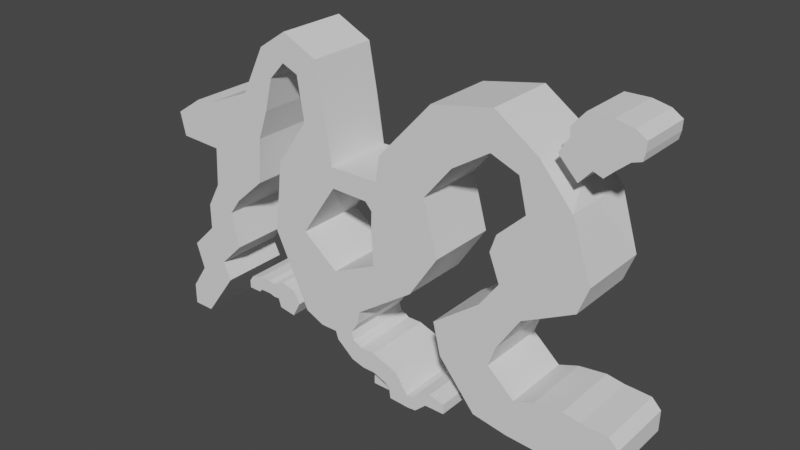 # Source: E3M0.Collision.blend  (saved by Blender 2.91.10; exported with 4.5.12 LTS)
import bpy
from mathutils import Matrix  # noqa: F401  (used for matrix-valued properties, if any)

bpy.ops.wm.read_factory_settings(use_empty=True)
scene = bpy.context.scene
scene.name = 'Scene'

# ---- collections
col_collection = bpy.data.collections.new('Collection'); scene.collection.children.link(col_collection)

# ---- world
world_world = bpy.data.worlds.new('World'); scene.world = world_world
world_world.use_nodes = True; world_world.node_tree.nodes.clear()
_N = world_world.node_tree.nodes; _L = world_world.node_tree.links
n0 = _N.new('ShaderNodeOutputWorld'); n0.name = 'World Output'; n0.location = (300, 300)
n1 = _N.new('ShaderNodeBackground'); n1.name = 'Background'; n1.location = (10, 300)
n1.inputs[0].default_value = (0.05088, 0.05088, 0.05088, 1.0)
_L.new(n1.outputs[0], n0.inputs[0])
n0.is_active_output = True
world_world.color = (0.05088, 0.05088, 0.05088)
world_world.use_sun_shadow = False
world_world.sun_shadow_jitter_overblur = 0.0

# ---- meshes
me_deliveryzone_boxshape_001 = bpy.data.meshes.new('DeliveryZone.BoxShape.001')
me_deliveryzone_boxshape_001.from_pydata([(-1.75, -3.0, -0.5), (-1.75, -3.0, 0.5), (-1.75, 3.0, -0.5), (-1.75, 3.0, 0.5), (1.75, -3.0, -0.5), (1.75, -3.0, 0.5), (1.75, 3.0, -0.5), (1.75, 3.0, 0.5)], [], [(1, 2, 0), (3, 6, 2), (7, 4, 6), (5, 0, 4), (6, 0, 2), (3, 5, 7), (1, 3, 2), (3, 7, 6), (7, 5, 4), (5, 1, 0), (6, 4, 0), (3, 1, 5)])
_uv = me_deliveryzone_boxshape_001.uv_layers.new(name='UVMap')
_uv.uv.foreach_set('vector', [0.625, 0.0, 0.375, 0.25, 0.375, 0.0, 0.625, 0.25, 0.375, 0.5, 0.375, 0.25, 0.625, 0.5, 0.375, 0.75, 0.375, 0.5, 0.625, 0.75, 0.375, 1.0, 0.375, 0.75, 0.375, 0.5, 0.125, 0.75, 0.125, 0.5, 0.875, 0.5, 0.625, 0.75, 0.625, 0.5, 0.625, 0.0, 0.625, 0.25, 0.375, 0.25, 0.625, 0.25, 0.625, 0.5, 0.375, 0.5, 0.625, 0.5, 0.625, 0.75, 0.375, 0.75, 0.625, 0.75, 0.625, 1.0, 0.375, 1.0, 0.375, 0.5, 0.375, 0.75, 0.125, 0.75, 0.875, 0.5, 0.875, 0.75, 0.625, 0.75])
me_deliveryzone_boxshape_001.use_remesh_fix_poles = True
me_deliveryzone_boxshape_001.use_remesh_preserve_attributes = False
me_deliveryzone_boxshape_001.use_mirror_vertex_groups = False
me_deliveryzone_boxshape_001.update()
me_world_meshshape = bpy.data.meshes.new('World.MeshShape')
me_world_meshshape.from_pydata([(-28.65, -5.001, 0.3848), (-28.65, -5.001, 2.885), (-28.65, 2.996, 0.3848), (-28.65, 2.996, 2.885), (-26.15, -5.001, 0.3848), (-26.15, 2.996, 0.3848), (-26.65, -5.001, 5.885), (-26.65, 2.996, 5.885), (-22.15, 2.996, 5.885), (-22.15, -5.001, 5.885), (-27.65, -5.001, 8.885), (-27.65, 2.996, 8.885), (-23.15, 2.996, 7.885), (-23.15, -5.001, 7.885), (-24.65, -5.001, 11.88), (-24.65, 2.996, 11.88), (-20.15, 2.996, 10.88), (-20.15, -5.001, 10.88), (-24.65, -5.001, 14.88), (-24.65, 2.996, 14.88), (-21.15, 2.996, 14.88), (-21.15, -5.001, 14.88), (-23.0, -5.001, 17.83), (-23.0, 2.996, 17.83), (-19.68, 2.996, 16.89), (-19.68, -5.001, 16.89), (-22.73, -5.001, 22.36), (-22.73, 2.996, 22.36), (-16.11, 2.996, 20.13), (-16.11, -5.001, 20.13), (-23.13, -5.001, 27.6), (-23.13, 2.996, 27.6), (-15.67, 2.996, 25.37), (-15.67, -5.001, 25.37), (-17.47, -5.001, 30.06), (-17.47, 2.996, 30.06), (-14.43, 2.996, 28.83), (-14.43, -5.001, 28.83), (-14.66, -5.001, 35.62), (-14.66, 2.996, 35.62), (-13.49, 2.996, 32.55), (-13.49, -5.001, 32.55), (-11.32, -5.001, 37.85), (-11.32, 2.996, 37.85), (-11.62, 2.996, 34.58), (-11.62, -5.001, 34.58), (-7.214, -5.001, 35.89), (-7.214, 2.996, 35.89), (-9.75, 2.996, 33.81), (-9.75, -5.001, 33.81), (-6.244, -5.001, 30.61), (-6.244, 2.996, 30.61), (-8.951, 2.996, 28.97), (-8.951, -5.001, 28.97), (-12.75, 2.996, 23.52), (-12.75, -5.001, 23.52), (-9.508, -5.001, 16.43), (-9.508, 2.996, 16.43), (-13.79, 2.996, 15.19), (-13.77, -5.001, 15.19), (-5.282, -5.001, 13.16), (-5.282, 2.996, 13.16), (-11.1, 2.996, 9.496), (-2.005, -5.001, 9.417), (-2.005, 2.996, 9.417), (-5.467, 2.996, 5.715), (-5.467, -5.001, 5.715), (-25.12, -5.001, 27.45), (-25.12, 2.996, 27.45), (-27.78, -5.001, 22.55), (-27.78, 2.996, 22.55), (-28.4, -5.001, 25.26), (-28.4, 2.996, 25.26), (-0.006644, -5.001, 15.67), (-0.006642, 2.996, 15.67), (4.742, -5.001, 14.18), (4.742, 2.996, 14.18), (-0.2205, -5.001, 19.94), (-0.2205, 2.996, 19.94), (8.068, -5.001, 19.24), (8.068, 2.996, 19.24), (0.881, -5.001, 28.03), (0.881, 2.996, 28.03), (6.361, -5.001, 25.27), (6.361, 2.996, 25.27), (7.061, -5.001, 34.81), (7.061, 2.996, 34.81), (9.575, -5.001, 29.21), (9.575, 2.996, 29.21), (13.97, -5.001, 36.19), (13.97, 2.996, 36.19), (13.79, -5.001, 31.93), (13.79, 2.996, 31.93), (18.83, -5.001, 32.89), (18.83, 2.996, 32.89), (16.91, -5.001, 30.72), (16.91, 2.996, 30.72), (-5.255, -5.001, 22.75), (-5.255, 2.996, 22.75), (-5.364, -5.001, 25.05), (-10.19, 2.996, 27.2), (-5.364, 2.996, 25.05), (0.4343, -5.001, 25.18), (0.4343, 2.996, 25.18), (-0.9215, 2.996, 22.66), (-0.9215, -5.001, 22.66), (22.48, -5.001, 28.68), (22.69, 2.996, 28.75), (17.82, -5.001, 27.1), (17.82, 2.996, 27.1), (14.8, -5.001, 24.2), (14.8, 2.996, 24.2), (24.72, -5.001, 22.32), (24.72, 2.996, 22.32), (14.13, -5.001, 22.2), (14.13, 2.996, 22.2), (23.61, -5.001, 19.31), (23.61, 2.996, 19.31), (15.31, -5.001, 19.21), (15.31, 2.996, 19.21), (17.86, -5.001, 16.29), (17.86, 2.996, 16.29), (13.13, -5.001, 16.23), (13.13, 2.996, 16.23), (15.29, -5.001, 12.3), (15.29, 2.996, 12.3), (7.793, -5.001, 12.21), (7.793, 2.996, 12.21), (14.48, -5.001, 9.946), (14.48, 2.996, 9.946), (8.676, -5.001, 8.573), (8.676, 2.996, 8.573), (17.59, -5.001, 7.209), (17.59, 2.996, 7.209), (12.94, -5.001, 3.471), (12.94, 2.996, 3.471), (19.85, -5.001, 8.052), (19.85, 2.996, 8.052), (16.95, -5.001, 2.833), (16.95, 2.996, 2.833), (22.99, -5.001, 8.485), (22.99, 2.996, 8.485), (22.81, -5.001, 2.521), (22.81, 2.996, 2.521), (24.95, -5.001, 8.181), (24.95, 2.996, 8.181), (24.84, -5.001, 4.7), (24.84, 2.996, 4.7), (27.95, -5.001, 8.057), (27.95, 2.996, 8.057), (29.01, -5.001, 6.975), (29.01, 2.996, 6.975), (28.98, -5.001, 4.596), (28.98, 2.996, 4.596), (-2.336, 2.996, 7.766), (-2.336, -5.001, 7.766), (-9.69, -5.001, 6.701), (-9.701, 2.996, 6.696), (-3.201, 2.996, 6.49), (-7.476, -5.001, 5.709), (-3.201, -5.001, 6.49), (-7.476, 2.996, 5.709), (22.48, -1.003, 28.68), (21.29, -2.002, 30.38), (21.29, 0.9964, 30.38), (19.24, 0.9964, 32.56), (19.24, -2.002, 32.56), (21.78, -3.002, 29.82), (22.66, 0.9964, 31.67), (22.66, -2.002, 31.67), (20.56, 0.9964, 33.85), (20.56, -2.002, 33.85), (24.0, 0.9964, 33.15), (21.59, 0.9964, 35.42), (20.56, -5.002, 33.85), (22.66, -5.002, 31.67), (21.59, -5.002, 35.42), (24.0, -5.002, 33.15), (24.99, 0.9964, 32.77), (21.57, 0.9964, 36.49), (21.57, -5.002, 36.49), (24.99, -5.002, 32.77), (26.03, 0.9964, 33.74), (22.97, 0.9964, 38.09), (22.97, -5.002, 38.09), (26.03, -5.002, 33.74), (27.35, 0.9964, 34.86), (25.55, 0.9964, 38.15), (25.55, -5.002, 38.15), (27.35, -5.002, 34.86), (28.33, 0.9964, 35.19), (27.45, 0.9964, 37.76), (27.45, -5.002, 37.76), (28.33, -5.002, 35.19), (28.52, 0.9964, 36.0), (28.56, 0.9964, 37.04), (28.56, -5.002, 37.04), (28.52, -5.002, 36.0), (-2.877, 2.996, 5.544), (-5.143, 2.996, 4.768), (-5.143, -5.001, 4.768), (-2.877, -5.001, 5.544), (-2.278, 2.996, 5.336), (-3.094, 2.996, 3.085), (-3.094, -5.001, 3.085), (-2.278, -5.001, 5.336), (-1.911, 2.996, 5.055), (-1.58, 2.996, 2.684), (-1.58, -5.001, 2.684), (-1.911, -5.001, 5.055), (-0.191, 2.996, 5.074), (-0.1296, 2.996, 2.68), (-0.1296, -5.001, 2.68), (-0.191, -5.001, 5.074), (2.931, 2.996, 4.015), (1.546, 2.996, 2.062), (1.546, -5.001, 2.062), (2.931, -5.001, 4.015), (4.422, 2.996, 1.814), (2.046, 2.996, 1.517), (2.046, -5.001, 1.517), (4.422, -5.001, 1.814), (4.422, 1.996, 1.814), (4.59, 2.996, 0.3204), (2.198, 2.996, 0.431), (2.198, -5.001, 0.431), (4.59, -5.001, 0.3204), (4.59, 1.996, 0.3204), (5.415, -5.001, 1.926), (5.415, 1.996, 1.926), (5.584, -5.001, 0.4327), (5.584, 1.996, 0.4327), (6.078, -5.001, 2.918), (6.078, 1.996, 2.918), (6.909, -5.001, 1.665), (6.909, 1.996, 1.665), (7.418, -5.001, 3.196), (7.418, 1.996, 3.196), (9.22, -5.001, 2.839), (9.22, 1.996, 2.839), (9.233, -5.001, 1.69), (9.233, 1.996, 1.69), (-10.75, 2.996, 8.796), (-11.08, -3.002, 9.504), (-10.04, -2.002, 7.399), (-10.74, -2.002, 8.798), (-10.05, 1.996, 7.397), (-10.75, 1.996, 8.796), (-11.64, 1.996, 8.341), (-10.93, 1.996, 6.947), (-10.93, -2.002, 6.947), (-11.64, -2.002, 8.341), (-14.81, 1.996, 6.422), (-13.37, 1.996, 8.833), (-11.89, 1.996, 5.148), (-14.16, 1.996, 6.483), (-14.28, 1.996, 8.118), (-13.84, 1.996, 5.449), (-14.82, 1.996, 8.061), (-15.51, 1.996, 6.613), (-15.52, 1.996, 8.252), (-16.81, 1.996, 6.604), (-16.82, 1.996, 8.243), (-17.23, 1.996, 6.22), (-18.2, 1.996, 7.817), (-18.68, 1.996, 6.223), (-18.69, 1.996, 7.129), (-10.93, -5.002, 6.947), (-11.89, -5.002, 5.148), (-11.64, -5.002, 8.341), (-13.37, -5.002, 8.833), (-14.16, -5.002, 6.483), (-14.81, -5.002, 6.422), (-13.84, -5.002, 5.449), (-14.28, -5.002, 8.118), (-14.82, -5.002, 8.061), (-15.52, -5.002, 8.252), (-15.51, -5.002, 6.613), (-16.81, -5.002, 6.604), (-16.82, -5.002, 8.243), (-17.23, -5.002, 6.22), (-18.2, -5.002, 7.817), (-18.68, -5.002, 6.223), (-18.69, -5.002, 7.129), (-0.2205, -1.003, 19.94), (-0.1458, 2.996, 21.79), (-0.1458, -5.001, 21.79), (-0.9215, -1.003, 22.66), (-0.1458, -1.003, 21.79)], [], [(162, 167, 163), (4, 2, 0), (32, 29, 33), (6, 3, 7), (10, 7, 11), (48, 45, 49), (203, 208, 207), (22, 19, 23), (50, 47, 51), (165, 171, 166), (21, 24, 20), (18, 15, 19), (225, 226, 227), (39, 34, 35), (86, 81, 82), (34, 31, 35), (49, 52, 48), (59, 54, 55), (95, 92, 91), (214, 222, 217), (55, 54, 100), (79, 76, 75), (112, 162, 113), (205, 198, 202), (68, 30, 67), (274, 258, 256), (76, 63, 75), (72, 67, 71), (103, 81, 102), (80, 83, 84), (73, 61, 74), (276, 262, 260), (14, 11, 15), (117, 120, 116), (125, 120, 121), (255, 273, 257), (166, 93, 94), (51, 99, 50), (105, 98, 97), (104, 288, 285), (87, 85, 91), (102, 104, 103), (132, 137, 136), (36, 33, 37), (117, 112, 113), (179, 184, 180), (243, 156, 244), (138, 135, 134), (98, 56, 97), (86, 88, 92), (128, 133, 132), (149, 150, 148), (142, 147, 143), (156, 161, 157), (136, 141, 140), (233, 228, 229), (151, 152, 150), (210, 209, 206), (198, 160, 158), (71, 70, 72), (171, 175, 169), (140, 145, 144), (91, 88, 87), (169, 177, 172), (163, 168, 164), (173, 170, 168), (57, 60, 56), (186, 193, 190), (229, 221, 222), (16, 13, 17), (40, 37, 41), (182, 189, 186), (180, 173, 179), (127, 130, 131), (13, 8, 9), (115, 118, 119), (74, 284, 77), (187, 184, 183), (209, 202, 206), (195, 192, 191), (254, 273, 268), (3, 0, 2), (207, 212, 211), (87, 84, 83), (123, 126, 127), (214, 213, 210), (244, 251, 245), (20, 17, 21), (215, 220, 219), (223, 222, 218), (134, 131, 130), (265, 283, 282), (142, 139, 138), (149, 144, 145), (194, 196, 195), (231, 234, 235), (152, 147, 146), (111, 114, 115), (240, 239, 241), (264, 279, 281), (240, 235, 234), (155, 158, 160), (233, 229, 235), (246, 250, 244), (237, 232, 233), (280, 261, 263), (29, 24, 25), (262, 264, 261), (272, 259, 277), (265, 280, 263), (42, 39, 43), (73, 75, 63), (46, 43, 47), (65, 159, 66), (261, 277, 259), (94, 89, 90), (8, 12, 7), (109, 110, 111), (101, 102, 99), (119, 122, 123), (26, 23, 27), (245, 247, 62), (155, 64, 154), (230, 227, 226), (176, 174, 171), (96, 108, 109), (192, 193, 189), (178, 177, 181), (178, 185, 182), (69, 27, 70), (237, 238, 236), (190, 197, 194), (199, 66, 200), (9, 5, 4), (258, 276, 260), (191, 188, 187), (212, 215, 211), (224, 220, 225), (125, 128, 124), (45, 40, 41), (251, 247, 245), (268, 267, 250), (200, 203, 199), (270, 256, 253), (267, 251, 250), (252, 271, 255), (264, 283, 266), (251, 270, 253), (277, 278, 279), (163, 171, 169), (90, 85, 86), (163, 164, 162), (164, 107, 162), (4, 5, 2), (32, 28, 29), (6, 1, 3), (10, 6, 7), (48, 44, 45), (203, 204, 208), (22, 18, 19), (50, 46, 47), (165, 170, 171), (21, 25, 24), (18, 14, 15), (223, 224, 227), (224, 225, 227), (39, 38, 34), (86, 85, 81), (34, 30, 31), (49, 53, 52), (59, 58, 54), (95, 96, 92), (218, 222, 214), (222, 221, 217), (52, 53, 100), (53, 55, 100), (79, 80, 76), (106, 162, 112), (162, 107, 113), (205, 201, 198), (68, 31, 30), (274, 275, 258), (76, 64, 63), (72, 68, 67), (103, 82, 81), (80, 79, 83), (73, 60, 61), (276, 279, 262), (14, 10, 11), (117, 121, 120), (125, 124, 120), (255, 271, 273), (166, 163, 93), (163, 167, 93), (167, 162, 106), (94, 107, 164), (94, 164, 165), (167, 106, 93), (94, 165, 166), (51, 101, 99), (287, 98, 105), (104, 287, 288), (132, 136, 138), (136, 140, 146), (144, 148, 146), (148, 150, 146), (136, 146, 142), (140, 144, 146), (150, 152, 146), (142, 138, 136), (138, 134, 132), (134, 130, 128), (132, 134, 128), (130, 126, 128), (126, 122, 124), (118, 114, 110), (126, 124, 128), (122, 118, 120), (124, 122, 120), (118, 110, 116), (110, 108, 116), (112, 116, 108), (116, 120, 118), (106, 112, 108), (89, 93, 91), (93, 106, 95), (81, 85, 87), (85, 89, 91), (81, 87, 83), (286, 79, 77), (105, 102, 83), (102, 81, 83), (106, 108, 95), (105, 83, 79), (79, 75, 77), (93, 95, 91), (102, 287, 104), (132, 133, 137), (36, 32, 33), (117, 116, 112), (179, 183, 184), (243, 62, 58), (157, 242, 246), (242, 247, 246), (243, 58, 59), (244, 245, 243), (157, 246, 244), (243, 59, 156), (156, 157, 244), (138, 139, 135), (98, 57, 56), (94, 90, 92), (90, 86, 92), (94, 92, 96), (86, 82, 88), (82, 103, 84), (103, 104, 84), (285, 80, 104), (84, 104, 80), (78, 74, 76), (107, 94, 96), (117, 113, 109), (113, 107, 109), (121, 117, 119), (82, 84, 88), (125, 121, 123), (117, 109, 111), (119, 117, 111), (57, 98, 54), (98, 100, 54), (54, 58, 57), (58, 62, 57), (62, 242, 61), (57, 62, 61), (242, 157, 161), (65, 199, 198), (199, 203, 198), (242, 161, 61), (161, 65, 61), (203, 207, 206), (198, 203, 202), (207, 211, 210), (203, 206, 202), (211, 215, 214), (74, 61, 64), (61, 65, 64), (141, 137, 147), (137, 133, 139), (147, 137, 143), (151, 149, 147), (149, 145, 147), (145, 141, 147), (147, 153, 151), (139, 143, 137), (131, 135, 129), (135, 139, 133), (123, 127, 125), (127, 131, 129), (125, 127, 129), (111, 115, 119), (119, 123, 121), (135, 133, 129), (219, 224, 218), (224, 223, 218), (218, 214, 219), (219, 214, 215), (214, 210, 211), (210, 206, 207), (158, 154, 65), (154, 64, 65), (64, 76, 74), (76, 80, 78), (65, 198, 158), (96, 109, 107), (128, 129, 133), (149, 151, 150), (142, 146, 147), (156, 159, 161), (136, 137, 141), (233, 232, 228), (151, 153, 152), (210, 213, 209), (198, 201, 160), (71, 69, 70), (171, 174, 175), (140, 141, 145), (91, 92, 88), (172, 168, 169), (169, 175, 177), (163, 169, 168), (190, 194, 195), (195, 191, 190), (191, 187, 186), (190, 191, 186), (187, 183, 173), (183, 179, 173), (186, 187, 182), (187, 173, 172), (182, 187, 172), (172, 178, 182), (170, 165, 164), (164, 168, 170), (168, 172, 173), (57, 61, 60), (186, 189, 193), (229, 228, 221), (16, 12, 13), (40, 36, 37), (182, 185, 189), (180, 176, 173), (127, 126, 130), (13, 12, 8), (115, 114, 118), (77, 73, 74), (187, 188, 184), (209, 205, 202), (195, 196, 192), (254, 257, 273), (3, 1, 0), (207, 208, 212), (87, 88, 84), (123, 122, 126), (214, 217, 213), (244, 250, 251), (20, 16, 17), (215, 216, 220), (223, 227, 222), (134, 135, 131), (265, 266, 283), (142, 143, 139), (149, 148, 144), (194, 197, 196), (231, 230, 234), (152, 153, 147), (111, 110, 114), (240, 238, 239), (264, 262, 279), (240, 241, 235), (155, 154, 158), (227, 231, 229), (231, 235, 229), (235, 241, 237), (241, 239, 237), (237, 233, 235), (229, 222, 227), (246, 249, 250), (237, 236, 232), (280, 278, 261), (29, 28, 24), (255, 257, 254), (249, 246, 248), (246, 247, 248), (255, 254, 249), (259, 252, 258), (252, 255, 258), (265, 263, 266), (263, 261, 264), (266, 263, 264), (255, 249, 248), (261, 259, 260), (255, 248, 253), (258, 255, 256), (253, 256, 255), (258, 260, 259), (260, 262, 261), (272, 252, 259), (265, 282, 280), (42, 38, 39), (156, 59, 56), (59, 55, 56), (159, 156, 60), (204, 200, 201), (200, 66, 201), (66, 159, 60), (156, 56, 60), (208, 204, 209), (212, 208, 213), (204, 201, 205), (209, 204, 205), (41, 37, 34), (37, 33, 34), (33, 29, 26), (29, 25, 26), (21, 17, 14), (17, 13, 14), (25, 21, 22), (25, 22, 26), (13, 9, 6), (9, 4, 6), (4, 0, 1), (6, 10, 13), (10, 14, 13), (4, 1, 6), (14, 18, 21), (18, 22, 21), (33, 26, 30), (34, 33, 30), (26, 69, 67), (69, 71, 67), (67, 30, 26), (34, 38, 41), (38, 42, 45), (41, 38, 45), (42, 46, 49), (46, 50, 53), (49, 46, 53), (99, 102, 105), (50, 99, 53), (99, 105, 97), (49, 45, 42), (99, 97, 53), (97, 56, 55), (216, 212, 217), (226, 225, 221), (225, 220, 221), (220, 216, 217), (221, 220, 217), (234, 230, 228), (230, 226, 228), (238, 240, 236), (240, 234, 236), (232, 236, 234), (228, 232, 234), (213, 217, 212), (221, 228, 226), (55, 53, 97), (209, 213, 208), (63, 155, 66), (155, 160, 66), (160, 201, 66), (66, 60, 63), (60, 73, 63), (73, 77, 75), (46, 42, 43), (65, 161, 159), (261, 278, 277), (94, 93, 89), (101, 51, 52), (51, 47, 52), (47, 43, 48), (43, 39, 44), (104, 103, 101), (100, 98, 101), (98, 104, 101), (31, 68, 27), (68, 72, 70), (27, 68, 70), (23, 19, 20), (19, 15, 20), (35, 31, 32), (31, 27, 32), (52, 100, 101), (48, 52, 47), (27, 23, 24), (32, 27, 28), (15, 11, 12), (11, 7, 12), (44, 48, 43), (39, 35, 40), (23, 20, 24), (27, 24, 28), (7, 3, 5), (3, 2, 5), (20, 15, 16), (32, 36, 35), (36, 40, 35), (40, 44, 39), (15, 12, 16), (5, 8, 7), (109, 108, 110), (101, 103, 102), (119, 118, 122), (26, 22, 23), (62, 243, 245), (247, 242, 62), (155, 63, 64), (230, 231, 227), (171, 170, 173), (173, 176, 171), (96, 95, 108), (177, 175, 176), (175, 174, 176), (176, 180, 184), (185, 181, 177), (189, 185, 188), (185, 177, 188), (177, 176, 188), (176, 184, 188), (188, 192, 189), (192, 196, 193), (196, 197, 193), (178, 172, 177), (178, 181, 185), (69, 26, 27), (237, 239, 238), (190, 193, 197), (199, 65, 66), (9, 8, 5), (258, 275, 276), (191, 192, 188), (212, 216, 215), (224, 219, 220), (125, 129, 128), (45, 44, 40), (251, 248, 247), (249, 254, 250), (254, 268, 250), (200, 204, 203), (270, 274, 256), (267, 269, 251), (252, 272, 271), (264, 281, 283), (253, 248, 251), (251, 269, 270), (274, 270, 271), (270, 269, 271), (269, 267, 271), (267, 268, 271), (268, 273, 271), (271, 272, 275), (272, 277, 275), (278, 280, 281), (280, 282, 283), (280, 283, 281), (281, 279, 278), (279, 276, 277), (276, 275, 277), (275, 274, 271), (163, 166, 171), (90, 89, 85), (288, 286, 77), (288, 287, 286), (287, 105, 286), (285, 284, 78), (285, 288, 284), (288, 77, 284), (74, 78, 284), (287, 104, 98), (286, 105, 79), (102, 105, 287), (285, 78, 80)])
_uv = me_world_meshshape.uv_layers.new(name='UVMap')
_uv.uv.foreach_set('vector', [0.625, 0.125, 0.625, 0.0625, 0.625, 0.0625, 0.375, 0.75, 0.125, 0.5, 0.125, 0.75, 0.625, 0.5, 0.625, 0.75, 0.625, 0.75, 0.625, 0.0, 0.625, 0.25, 0.625, 0.25, 0.625, 0.0, 0.625, 0.25, 0.625, 0.25, 0.625, 0.5, 0.625, 0.75, 0.625, 0.75, 0.625, 0.5, 0.625, 0.75, 0.625, 0.5, 0.625, 0.0, 0.625, 0.25, 0.625, 0.25, 0.625, 0.0, 0.625, 0.25, 0.625, 0.25, 0.625, 0.1875, 0.625, 0.0625, 0.625, 0.0625, 0.625, 0.75, 0.625, 0.5, 0.625, 0.5, 0.625, 0.0, 0.625, 0.25, 0.625, 0.25, 0.625, 0.75, 0.6875, 0.75, 0.6875, 0.5625, 0.625, 0.25, 0.625, 0.0, 0.625, 0.25, 0.625, 0.25, 0.625, 0.0, 0.625, 0.25, 0.625, 0.0, 0.625, 0.25, 0.625, 0.25, 0.625, 0.75, 0.625, 0.5, 0.625, 0.5, 0.625, 0.75, 0.625, 0.5, 0.625, 0.75, 0.875, 0.75, 0.875, 0.5, 0.875, 0.75, 0.6875, 0.5, 0.6875, 0.5625, 0.6875, 0.75, 0.625, 0.75, 0.625, 0.5, 0.625, 0.5, 0.875, 0.75, 0.875, 0.5, 0.875, 0.75, 0.625, 0.0, 0.625, 0.125, 0.625, 0.25, 0.6875, 0.75, 0.6875, 0.5, 0.6875, 0.5, 0.625, 0.25, 0.625, 0.0, 0.625, 0.0, 0.625, 0.6875, 0.625, 0.5625, 0.625, 0.5625, 0.875, 0.5, 0.875, 0.75, 0.875, 0.75, 0.625, 0.25, 0.625, 0.0, 0.625, 0.0, 0.625, 0.25, 0.625, 0.0, 0.625, 0.0, 0.875, 0.5, 0.875, 0.75, 0.875, 0.5, 0.625, 0.0, 0.625, 0.25, 0.625, 0.25, 0.625, 0.6875, 0.625, 0.5625, 0.625, 0.5625, 0.625, 0.0, 0.625, 0.25, 0.625, 0.25, 0.625, 0.25, 0.625, 0.0, 0.625, 0.0, 0.625, 0.25, 0.625, 0.0, 0.625, 0.25, 0.625, 0.5625, 0.625, 0.6875, 0.625, 0.5625, 0.625, 0.0625, 0.625, 0.0, 0.625, 0.25, 0.625, 0.25, 0.625, 0.0, 0.625, 0.0, 0.625, 0.0, 0.625, 0.25, 0.625, 0.0, 0.625, 0.25, 0.625, 0.125, 0.625, 0.25, 0.625, 1.0, 0.625, 1.0, 0.625, 1.0, 0.625, 0.0, 0.625, 0.25, 0.625, 0.25, 0.625, 0.0, 0.625, 0.25, 0.625, 0.0, 0.625, 0.5, 0.625, 0.75, 0.625, 0.75, 0.625, 0.25, 0.625, 0.0, 0.625, 0.25, 0.625, 0.1875, 0.625, 0.0625, 0.625, 0.0625, 0.625, 0.6875, 0.625, 0.75, 0.625, 0.6875, 0.875, 0.75, 0.875, 0.5, 0.875, 0.75, 0.625, 0.25, 0.625, 0.0, 0.625, 0.0, 0.625, 0.25, 0.625, 0.25, 0.625, 0.25, 0.625, 0.0, 0.625, 0.25, 0.625, 0.0, 0.625, 0.25, 0.625, 0.0, 0.625, 0.0, 0.875, 0.75, 0.875, 0.5, 0.875, 0.5, 0.625, 0.75, 0.625, 0.5, 0.625, 0.5, 0.625, 0.0, 0.625, 0.25, 0.625, 0.0, 0.6875, 0.5625, 0.6875, 0.75, 0.6875, 0.5625, 0.625, 0.25, 0.625, 0.0, 0.625, 0.0, 0.6875, 0.5, 0.6875, 0.75, 0.6875, 0.5, 0.6875, 0.5, 0.6875, 0.75, 0.6875, 0.5, 0.625, 0.0, 0.625, 0.25, 0.625, 0.25, 0.625, 0.0625, 0.625, 0.0625, 0.625, 0.0625, 0.625, 0.0, 0.625, 0.25, 0.625, 0.0, 0.875, 0.75, 0.875, 0.5, 0.875, 0.75, 0.625, 0.0625, 0.625, 0.0625, 0.625, 0.1875, 0.625, 0.0625, 0.625, 0.1875, 0.625, 0.1875, 0.625, 0.1875, 0.625, 0.1875, 0.625, 0.1875, 0.625, 0.25, 0.625, 0.0, 0.625, 0.0, 0.625, 0.1875, 0.625, 0.0625, 0.625, 0.1875, 0.6875, 0.5625, 0.6875, 0.75, 0.6875, 0.5625, 0.625, 0.5, 0.625, 0.75, 0.625, 0.75, 0.625, 0.5, 0.625, 0.75, 0.625, 0.75, 0.625, 0.1875, 0.625, 0.0625, 0.625, 0.1875, 0.625, 0.0625, 0.625, 0.1875, 0.625, 0.1875, 0.875, 0.5, 0.875, 0.75, 0.875, 0.5, 0.625, 0.75, 0.625, 0.5, 0.625, 0.75, 0.875, 0.5, 0.875, 0.75, 0.875, 0.5, 0.625, 0.25, 0.625, 0.125, 0.625, 0.0, 0.625, 0.1875, 0.625, 0.0625, 0.625, 0.1875, 0.6875, 0.75, 0.6875, 0.5, 0.6875, 0.5, 0.625, 0.1875, 0.625, 0.0625, 0.625, 0.1875, 0.625, 0.5625, 0.625, 0.6875, 0.625, 0.6875, 0.625, 0.25, 0.375, 0.0, 0.375, 0.25, 0.625, 0.5, 0.625, 0.75, 0.625, 0.5, 0.875, 0.75, 0.875, 0.5, 0.875, 0.75, 0.875, 0.5, 0.875, 0.75, 0.875, 0.5, 0.6875, 0.5, 0.6875, 0.75, 0.6875, 0.5, 0.625, 0.6875, 0.625, 0.6875, 0.625, 0.6875, 0.625, 0.5, 0.625, 0.75, 0.625, 0.75, 0.625, 0.5, 0.625, 0.75, 0.625, 0.5, 0.6875, 0.5, 0.6875, 0.5625, 0.6875, 0.5, 0.875, 0.75, 0.875, 0.5, 0.875, 0.75, 0.625, 0.5625, 0.625, 0.6875, 0.625, 0.6875, 0.875, 0.75, 0.875, 0.5, 0.875, 0.75, 0.625, 0.25, 0.625, 0.0, 0.625, 0.25, 0.625, 0.1875, 0.625, 0.0625, 0.625, 0.1875, 0.6875, 0.5625, 0.6875, 0.75, 0.6875, 0.5625, 0.875, 0.75, 0.875, 0.5, 0.875, 0.75, 0.875, 0.5, 0.875, 0.75, 0.875, 0.5, 0.6875, 0.75, 0.6875, 0.5625, 0.6875, 0.5625, 0.625, 0.5625, 0.625, 0.6875, 0.625, 0.6875, 0.6875, 0.75, 0.6875, 0.5625, 0.6875, 0.75, 0.75, 0.75, 0.6875, 0.5, 0.6875, 0.75, 0.6875, 0.5625, 0.6875, 0.5625, 0.6875, 0.5625, 0.625, 0.5625, 0.625, 0.6875, 0.625, 0.6875, 0.6875, 0.5625, 0.6875, 0.75, 0.6875, 0.5625, 0.625, 0.6875, 0.625, 0.5625, 0.625, 0.5625, 0.625, 0.75, 0.625, 0.5, 0.625, 0.75, 0.625, 0.5625, 0.625, 0.5625, 0.625, 0.5625, 0.625, 0.6875, 0.625, 0.5625, 0.625, 0.6875, 0.625, 0.5625, 0.625, 0.6875, 0.625, 0.5625, 0.625, 0.0, 0.625, 0.25, 0.625, 0.25, 0.625, 1.0, 0.625, 1.0, 0.625, 1.0, 0.625, 0.0, 0.625, 0.25, 0.625, 0.25, 0.625, 0.5, 0.625, 0.75, 0.625, 0.75, 0.625, 0.5625, 0.625, 0.6875, 0.625, 0.5625, 0.625, 0.25, 0.625, 0.0, 0.625, 0.25, 0.625, 0.5, 0.625, 0.5, 0.625, 0.25, 0.875, 0.5, 0.875, 0.75, 0.875, 0.5, 0.625, 0.25, 0.625, 0.0, 0.625, 0.0, 0.875, 0.5, 0.875, 0.75, 0.875, 0.5, 0.625, 0.0, 0.625, 0.25, 0.625, 0.25, 0.625, 0.6875, 0.625, 0.5625, 0.625, 0.5, 0.75, 0.75, 0.875, 0.5, 0.75, 0.5, 0.6875, 0.75, 0.6875, 0.5625, 0.6875, 0.75, 0.625, 0.0625, 0.625, 0.0625, 0.625, 0.0625, 0.875, 0.5, 0.875, 0.75, 0.875, 0.5, 0.625, 0.0625, 0.625, 0.0625, 0.625, 0.0625, 0.625, 0.1875, 0.625, 0.0625, 0.625, 0.0625, 0.625, 0.1875, 0.625, 0.0625, 0.625, 0.1875, 0.625, 0.0, 0.625, 0.25, 0.625, 0.25, 0.6875, 0.5625, 0.6875, 0.75, 0.6875, 0.75, 0.625, 0.1875, 0.625, 0.0625, 0.625, 0.1875, 0.625, 0.5, 0.625, 0.75, 0.625, 0.75, 0.625, 0.75, 0.375, 0.5, 0.375, 0.75, 0.625, 0.5625, 0.625, 0.6875, 0.625, 0.5625, 0.625, 0.1875, 0.625, 0.0625, 0.625, 0.1875, 0.625, 0.75, 0.625, 0.5, 0.625, 0.5, 0.625, 0.5, 0.625, 0.75, 0.625, 0.75, 0.625, 0.25, 0.625, 0.0, 0.625, 0.0, 0.625, 0.75, 0.625, 0.5, 0.625, 0.75, 0.625, 0.6875, 0.625, 0.5625, 0.625, 0.6875, 0.625, 0.6875, 0.625, 0.6875, 0.625, 0.6875, 0.625, 0.75, 0.625, 0.5, 0.625, 0.5, 0.625, 0.6875, 0.625, 0.5625, 0.625, 0.5625, 0.625, 0.6875, 0.625, 0.6875, 0.625, 0.6875, 0.625, 0.5625, 0.625, 0.6875, 0.625, 0.5625, 0.625, 0.5625, 0.625, 0.6875, 0.625, 0.5625, 0.625, 0.6875, 0.625, 0.6875, 0.625, 0.5625, 0.625, 0.6875, 0.625, 0.6875, 0.625, 0.6875, 0.625, 0.0625, 0.625, 0.0625, 0.625, 0.0625, 0.625, 0.25, 0.625, 0.0, 0.625, 0.25, 0.625, 0.0625, 0.625, 0.1875, 0.625, 0.125, 0.625, 0.1875, 0.625, 0.25, 0.625, 0.125, 0.375, 0.75, 0.375, 0.5, 0.125, 0.5, 0.625, 0.5, 0.625, 0.5, 0.625, 0.75, 0.625, 0.0, 0.625, 0.0, 0.625, 0.25, 0.625, 0.0, 0.625, 0.0, 0.625, 0.25, 0.625, 0.5, 0.625, 0.5, 0.625, 0.75, 0.625, 0.5, 0.625, 0.75, 0.625, 0.75, 0.625, 0.0, 0.625, 0.0, 0.625, 0.25, 0.625, 0.0, 0.625, 0.0, 0.625, 0.25, 0.625, 0.1875, 0.625, 0.1875, 0.625, 0.0625, 0.625, 0.75, 0.625, 0.75, 0.625, 0.5, 0.625, 0.0, 0.625, 0.0, 0.625, 0.25, 0.6875, 0.5, 0.625, 0.5, 0.6875, 0.5625, 0.625, 0.5, 0.625, 0.75, 0.6875, 0.5625, 0.625, 0.25, 0.625, 0.0, 0.625, 0.0, 0.625, 0.25, 0.625, 0.0, 0.625, 0.0, 0.625, 0.0, 0.625, 0.0, 0.625, 0.25, 0.625, 0.75, 0.625, 0.75, 0.625, 0.5, 0.625, 0.75, 0.625, 0.5, 0.625, 0.5, 0.875, 0.75, 0.875, 0.5, 0.875, 0.5, 0.6875, 0.5, 0.6875, 0.5625, 0.6875, 0.5, 0.6875, 0.5625, 0.6875, 0.75, 0.6875, 0.75, 0.625, 0.5, 0.625, 0.75, 0.625, 0.5, 0.625, 0.75, 0.625, 0.75, 0.625, 0.5, 0.875, 0.75, 0.875, 0.5, 0.875, 0.5, 0.625, 0.0, 0.625, 0.125, 0.625, 0.0, 0.625, 0.125, 0.625, 0.25, 0.625, 0.25, 0.6875, 0.75, 0.6875, 0.75, 0.6875, 0.5, 0.625, 0.25, 0.625, 0.25, 0.625, 0.0, 0.625, 0.6875, 0.625, 0.6875, 0.625, 0.5625, 0.875, 0.5, 0.875, 0.5, 0.875, 0.75, 0.625, 0.25, 0.625, 0.25, 0.625, 0.0, 0.625, 0.25, 0.625, 0.25, 0.625, 0.0, 0.875, 0.5, 0.875, 0.75, 0.875, 0.75, 0.625, 0.0, 0.625, 0.0, 0.625, 0.25, 0.625, 0.6875, 0.625, 0.6875, 0.625, 0.5625, 0.625, 0.0, 0.625, 0.0, 0.625, 0.25, 0.625, 0.25, 0.625, 0.25, 0.625, 0.0, 0.625, 0.25, 0.625, 0.0, 0.625, 0.0, 0.625, 0.5625, 0.625, 0.6875, 0.625, 0.6875, 0.625, 0.0625, 0.625, 0.0625, 0.625, 0.0, 0.625, 0.0625, 0.625, 0.0625, 0.625, 0.0, 0.625, 0.0625, 0.625, 0.125, 0.625, 0.0, 0.625, 0.25, 0.625, 0.25, 0.625, 0.1875, 0.625, 0.25, 0.625, 0.1875, 0.625, 0.1875, 0.625, 0.0625, 0.625, 0.0, 0.625, 0.0, 0.625, 0.25, 0.625, 0.1875, 0.625, 0.0625, 0.625, 0.25, 0.625, 0.25, 0.625, 0.0, 0.625, 0.125, 0.625, 0.25, 0.625, 0.0, 0.625, 0.25, 0.625, 0.125, 0.625, 0.125, 0.625, 1.0, 0.625, 1.0, 0.625, 1.0, 0.625, 1.0, 0.625, 1.0, 0.625, 1.0, 0.625, 1.0, 0.625, 1.0, 0.625, 1.0, 0.625, 1.0, 0.625, 1.0, 0.625, 1.0, 0.625, 1.0, 0.625, 1.0, 0.625, 1.0, 0.625, 1.0, 0.625, 1.0, 0.625, 1.0, 0.625, 1.0, 0.625, 1.0, 0.625, 1.0, 0.625, 1.0, 0.625, 1.0, 0.625, 1.0, 0.625, 1.0, 0.625, 1.0, 0.625, 1.0, 0.625, 1.0, 0.625, 1.0, 0.625, 1.0, 0.625, 1.0, 0.625, 1.0, 0.625, 1.0, 0.625, 1.0, 0.625, 1.0, 0.625, 1.0, 0.625, 1.0, 0.625, 1.0, 0.625, 1.0, 0.625, 1.0, 0.625, 1.0, 0.625, 1.0, 0.625, 1.0, 0.625, 1.0, 0.625, 1.0, 0.625, 1.0, 0.625, 1.0, 0.625, 1.0, 0.625, 1.0, 0.625, 1.0, 0.625, 1.0, 0.625, 1.0, 0.625, 1.0, 0.625, 1.0, 0.625, 1.0, 0.625, 1.0, 0.625, 1.0, 0.625, 1.0, 0.625, 1.0, 0.625, 1.0, 0.625, 1.0, 0.625, 1.0, 0.625, 1.0, 0.625, 1.0, 0.625, 1.0, 0.625, 1.0, 0.625, 1.0, 0.625, 1.0, 0.625, 1.0, 0.625, 1.0, 0.625, 1.0, 0.625, 1.0, 0.625, 1.0, 0.625, 1.0, 0.625, 1.0, 0.625, 1.0, 0.625, 1.0, 0.625, 1.0, 0.625, 1.0, 0.625, 1.0, 0.625, 1.0, 0.625, 1.0, 0.625, 1.0, 0.625, 1.0, 0.625, 1.0, 0.625, 1.0, 0.625, 1.0, 0.625, 1.0, 0.625, 1.0, 0.625, 1.0, 0.625, 1.0, 0.625, 1.0, 0.625, 1.0, 0.625, 1.0, 0.625, 1.0, 0.625, 1.0, 0.625, 1.0, 0.625, 1.0, 0.625, 1.0, 0.625, 1.0, 0.625, 1.0, 0.625, 1.0, 0.625, 0.0, 0.625, 0.125, 0.625, 0.25, 0.625, 0.0, 0.625, 0.25, 0.625, 0.25, 0.625, 0.5, 0.625, 0.5, 0.625, 0.75, 0.625, 0.25, 0.625, 0.0, 0.625, 0.0, 0.625, 0.1875, 0.625, 0.1875, 0.625, 0.0625, 0.625, 0.6875, 0.625, 0.5, 0.625, 0.5, 0.625, 0.5, 0.625, 0.5, 0.625, 0.5625, 0.625, 0.5, 0.625, 0.5625, 0.625, 0.5625, 0.625, 0.6875, 0.625, 0.5, 0.625, 0.75, 0.625, 0.6875, 0.625, 0.6875, 0.625, 0.6875, 0.625, 0.5, 0.625, 0.5625, 0.625, 0.6875, 0.625, 0.6875, 0.625, 0.75, 0.625, 0.75, 0.625, 0.75, 0.625, 0.5, 0.625, 0.6875, 0.875, 0.75, 0.875, 0.5, 0.875, 0.5, 0.625, 0.25, 0.625, 0.25, 0.625, 0.0, 0.625, 0.25, 0.625, 0.25, 0.625, 0.25, 0.625, 0.25, 0.625, 0.25, 0.625, 0.25, 0.625, 0.25, 0.625, 0.25, 0.625, 0.25, 0.625, 0.25, 0.625, 0.25, 0.625, 0.25, 0.625, 0.25, 0.625, 0.25, 0.625, 0.25, 0.625, 0.25, 0.625, 0.25, 0.625, 0.25, 0.625, 0.25, 0.625, 0.25, 0.625, 0.25, 0.625, 0.25, 0.625, 0.25, 0.625, 0.25, 0.625, 0.25, 0.625, 0.25, 0.625, 0.25, 0.625, 0.25, 0.625, 0.25, 0.625, 0.25, 0.625, 0.25, 0.625, 0.25, 0.625, 0.25, 0.625, 0.25, 0.625, 0.25, 0.625, 0.25, 0.625, 0.25, 0.625, 0.25, 0.625, 0.25, 0.625, 0.25, 0.625, 0.25, 0.625, 0.25, 0.625, 0.25, 0.625, 0.25, 0.625, 0.25, 0.625, 0.25, 0.625, 0.25, 0.625, 0.25, 0.625, 0.25, 0.625, 0.25, 0.625, 0.25, 0.625, 0.25, 0.625, 0.25, 0.625, 0.5, 0.625, 0.25, 0.625, 0.5, 0.625, 0.5, 0.625, 0.5, 0.625, 0.5, 0.625, 0.25, 0.625, 0.5, 0.625, 0.5, 0.625, 0.25, 0.625, 0.5, 0.625, 0.5, 0.625, 0.25, 0.625, 0.25, 0.625, 0.5, 0.625, 0.25, 0.625, 0.5, 0.625, 0.5, 0.625, 0.5, 0.625, 0.5, 0.625, 0.5, 0.625, 0.4375, 0.625, 0.5, 0.625, 0.5, 0.625, 0.4375, 0.625, 0.5, 0.625, 0.5, 0.625, 0.25, 0.625, 0.5, 0.625, 0.5, 0.625, 0.25, 0.625, 0.5, 0.625, 0.5, 0.625, 0.4375, 0.625, 0.4375, 0.625, 0.5, 0.625, 0.4375, 0.625, 0.5, 0.625, 0.5, 0.625, 0.4375, 0.625, 0.5, 0.625, 0.4375, 0.625, 0.4375, 0.625, 0.5, 0.625, 0.5, 0.625, 0.4375, 0.625, 0.25, 0.625, 0.25, 0.625, 0.25, 0.625, 0.25, 0.625, 0.5, 0.625, 0.25, 0.625, 0.25, 0.625, 0.25, 0.625, 0.25, 0.625, 0.25, 0.625, 0.25, 0.625, 0.25, 0.625, 0.25, 0.625, 0.25, 0.625, 0.25, 0.625, 0.25, 0.625, 0.25, 0.625, 0.25, 0.625, 0.25, 0.625, 0.25, 0.625, 0.25, 0.625, 0.25, 0.625, 0.25, 0.625, 0.25, 0.625, 0.25, 0.625, 0.25, 0.625, 0.25, 0.625, 0.25, 0.625, 0.25, 0.625, 0.25, 0.625, 0.25, 0.625, 0.25, 0.625, 0.25, 0.625, 0.25, 0.625, 0.25, 0.625, 0.25, 0.625, 0.25, 0.625, 0.25, 0.625, 0.25, 0.625, 0.25, 0.625, 0.25, 0.625, 0.25, 0.625, 0.25, 0.625, 0.25, 0.625, 0.25, 0.625, 0.25, 0.625, 0.25, 0.625, 0.25, 0.625, 0.25, 0.625, 0.25, 0.625, 0.25, 0.625, 0.25, 0.625, 0.25, 0.625, 0.25, 0.625, 0.5, 0.625, 0.5, 0.625, 0.4375, 0.625, 0.5, 0.625, 0.4375, 0.625, 0.4375, 0.625, 0.4375, 0.625, 0.4375, 0.625, 0.5, 0.625, 0.5, 0.625, 0.4375, 0.625, 0.5, 0.625, 0.4375, 0.625, 0.4375, 0.625, 0.5, 0.625, 0.4375, 0.625, 0.4375, 0.625, 0.5, 0.625, 0.4375, 0.625, 0.375, 0.625, 0.5, 0.625, 0.375, 0.625, 0.25, 0.625, 0.5, 0.625, 0.25, 0.625, 0.25, 0.625, 0.25, 0.625, 0.25, 0.625, 0.25, 0.625, 0.25, 0.625, 0.5, 0.625, 0.4375, 0.625, 0.4375, 0.625, 0.25, 0.625, 0.25, 0.625, 0.25, 0.625, 0.0, 0.625, 0.25, 0.625, 0.25, 0.625, 0.25, 0.625, 0.25, 0.625, 0.0, 0.875, 0.75, 0.875, 0.75, 0.875, 0.5, 0.625, 0.75, 0.625, 0.75, 0.625, 0.5, 0.625, 0.0, 0.625, 0.25, 0.625, 0.25, 0.6875, 0.5625, 0.6875, 0.75, 0.6875, 0.75, 0.625, 0.25, 0.625, 0.25, 0.625, 0.0, 0.6875, 0.5, 0.6875, 0.75, 0.6875, 0.75, 0.6875, 0.5, 0.6875, 0.75, 0.6875, 0.75, 0.625, 0.0, 0.625, 0.0, 0.625, 0.25, 0.625, 0.0625, 0.625, 0.0625, 0.625, 0.0625, 0.625, 0.0, 0.625, 0.25, 0.625, 0.25, 0.875, 0.75, 0.875, 0.5, 0.875, 0.5, 0.625, 0.1875, 0.625, 0.1875, 0.625, 0.0625, 0.625, 0.0625, 0.625, 0.0625, 0.625, 0.0625, 0.625, 0.0625, 0.625, 0.0625, 0.625, 0.1875, 0.625, 0.1875, 0.625, 0.1875, 0.625, 0.1875, 0.625, 0.1875, 0.625, 0.1875, 0.625, 0.1875, 0.625, 0.1875, 0.625, 0.1875, 0.625, 0.1875, 0.625, 0.1875, 0.625, 0.1875, 0.625, 0.1875, 0.625, 0.1875, 0.625, 0.1875, 0.625, 0.1875, 0.625, 0.1875, 0.625, 0.1875, 0.625, 0.1875, 0.625, 0.1875, 0.625, 0.1875, 0.625, 0.1875, 0.625, 0.1875, 0.625, 0.1875, 0.625, 0.1875, 0.625, 0.1875, 0.625, 0.1875, 0.625, 0.1875, 0.625, 0.1875, 0.625, 0.1875, 0.625, 0.1875, 0.625, 0.1875, 0.625, 0.1875, 0.625, 0.1875, 0.625, 0.1875, 0.625, 0.1875, 0.625, 0.1875, 0.625, 0.1875, 0.625, 0.1875, 0.625, 0.1875, 0.625, 0.25, 0.625, 0.25, 0.625, 0.0, 0.625, 0.1875, 0.625, 0.0625, 0.625, 0.0625, 0.6875, 0.5625, 0.6875, 0.75, 0.6875, 0.75, 0.625, 0.5, 0.625, 0.5, 0.625, 0.75, 0.625, 0.5, 0.625, 0.5, 0.625, 0.75, 0.625, 0.1875, 0.625, 0.0625, 0.625, 0.0625, 0.625, 0.0625, 0.625, 0.0625, 0.625, 0.1875, 0.875, 0.5, 0.875, 0.75, 0.875, 0.75, 0.625, 0.75, 0.625, 0.5, 0.625, 0.5, 0.875, 0.5, 0.875, 0.75, 0.875, 0.75, 0.625, 0.0, 0.625, 0.0, 0.625, 0.25, 0.625, 0.1875, 0.625, 0.0625, 0.625, 0.0625, 0.6875, 0.75, 0.6875, 0.75, 0.6875, 0.5, 0.625, 0.1875, 0.625, 0.0625, 0.625, 0.0625, 0.625, 0.5625, 0.625, 0.5625, 0.625, 0.6875, 0.625, 0.25, 0.625, 0.0, 0.375, 0.0, 0.625, 0.5, 0.625, 0.75, 0.625, 0.75, 0.875, 0.75, 0.875, 0.5, 0.875, 0.5, 0.875, 0.5, 0.875, 0.75, 0.875, 0.75, 0.6875, 0.5, 0.6875, 0.75, 0.6875, 0.75, 0.625, 0.6875, 0.625, 0.6875, 0.625, 0.6875, 0.625, 0.5, 0.625, 0.5, 0.625, 0.75, 0.625, 0.5, 0.625, 0.75, 0.625, 0.75, 0.6875, 0.5, 0.6875, 0.5625, 0.6875, 0.5625, 0.875, 0.75, 0.875, 0.5, 0.875, 0.5, 0.625, 0.5625, 0.625, 0.5625, 0.625, 0.6875, 0.875, 0.75, 0.875, 0.5, 0.875, 0.5, 0.625, 0.25, 0.625, 0.0, 0.625, 0.0, 0.625, 0.1875, 0.625, 0.0625, 0.625, 0.0625, 0.6875, 0.5625, 0.6875, 0.75, 0.6875, 0.75, 0.875, 0.75, 0.875, 0.5, 0.875, 0.5, 0.875, 0.5, 0.875, 0.75, 0.875, 0.75, 0.6875, 0.75, 0.6875, 0.75, 0.6875, 0.5625, 0.625, 0.5625, 0.625, 0.5625, 0.625, 0.6875, 0.6875, 0.75, 0.6875, 0.5625, 0.6875, 0.5625, 0.75, 0.75, 0.75, 0.5, 0.6875, 0.5, 0.6875, 0.5625, 0.6875, 0.5625, 0.6875, 0.5625, 0.6875, 0.5625, 0.6875, 0.5625, 0.6875, 0.5625, 0.6875, 0.5625, 0.6875, 0.5625, 0.6875, 0.5625, 0.6875, 0.5625, 0.6875, 0.5625, 0.6875, 0.5625, 0.6875, 0.5625, 0.6875, 0.5625, 0.6875, 0.5625, 0.6875, 0.5625, 0.6875, 0.5625, 0.6875, 0.5625, 0.625, 0.5625, 0.625, 0.5625, 0.625, 0.6875, 0.6875, 0.5625, 0.6875, 0.75, 0.6875, 0.75, 0.625, 0.6875, 0.625, 0.6875, 0.625, 0.5625, 0.625, 0.75, 0.625, 0.5, 0.625, 0.5, 0.625, 0.5625, 0.625, 0.5625, 0.625, 0.5625, 0.625, 0.5625, 0.625, 0.5625, 0.625, 0.5625, 0.625, 0.5625, 0.625, 0.5625, 0.625, 0.5625, 0.625, 0.5625, 0.625, 0.5625, 0.625, 0.5625, 0.625, 0.5625, 0.625, 0.5625, 0.625, 0.5625, 0.625, 0.5625, 0.625, 0.5625, 0.625, 0.5625, 0.625, 0.5625, 0.625, 0.5625, 0.625, 0.5625, 0.625, 0.5625, 0.625, 0.5625, 0.625, 0.5625, 0.625, 0.5625, 0.625, 0.5625, 0.625, 0.5625, 0.625, 0.5625, 0.625, 0.5625, 0.625, 0.5625, 0.625, 0.5625, 0.625, 0.5625, 0.625, 0.5625, 0.625, 0.5625, 0.625, 0.5625, 0.625, 0.5625, 0.625, 0.5625, 0.625, 0.5625, 0.625, 0.5625, 0.625, 0.5625, 0.625, 0.5625, 0.625, 0.5625, 0.625, 0.5625, 0.625, 0.5625, 0.625, 0.5625, 0.625, 0.5625, 0.625, 0.5625, 0.625, 0.5625, 0.625, 0.6875, 0.625, 0.5625, 0.625, 0.5625, 0.625, 0.5625, 0.625, 0.6875, 0.625, 0.6875, 0.625, 0.0, 0.625, 0.0, 0.625, 0.25, 0.625, 0.75, 0.625, 0.75, 0.625, 1.0, 0.625, 0.75, 0.625, 0.75, 0.625, 1.0, 0.625, 0.75, 0.625, 0.75, 0.625, 1.0, 0.625, 0.75, 0.625, 0.75, 0.625, 0.8125, 0.625, 0.75, 0.625, 0.75, 0.625, 0.8125, 0.625, 0.75, 0.625, 0.75, 0.625, 1.0, 0.625, 0.75, 0.625, 1.0, 0.625, 1.0, 0.625, 0.75, 0.625, 0.75, 0.625, 0.8125, 0.625, 0.75, 0.625, 0.75, 0.625, 0.8125, 0.625, 0.75, 0.625, 0.8125, 0.625, 0.8125, 0.625, 0.8125, 0.625, 0.75, 0.625, 0.8125, 0.625, 0.75, 0.625, 0.75, 0.625, 1.0, 0.625, 0.75, 0.625, 0.75, 0.625, 1.0, 0.625, 0.75, 0.625, 0.75, 0.625, 1.0, 0.625, 0.75, 0.625, 0.75, 0.625, 1.0, 0.625, 0.75, 0.625, 0.75, 0.625, 1.0, 0.625, 0.75, 0.625, 0.75, 0.625, 1.0, 0.625, 0.75, 0.625, 0.75, 0.625, 1.0, 0.625, 0.75, 0.625, 1.0, 0.625, 1.0, 0.625, 0.75, 0.625, 0.75, 0.625, 1.0, 0.625, 0.75, 0.375, 0.75, 0.625, 1.0, 0.375, 0.75, 0.375, 1.0, 0.625, 1.0, 0.625, 1.0, 0.625, 1.0, 0.625, 0.75, 0.625, 1.0, 0.625, 1.0, 0.625, 0.75, 0.375, 0.75, 0.625, 1.0, 0.625, 1.0, 0.625, 1.0, 0.625, 1.0, 0.625, 0.75, 0.625, 1.0, 0.625, 1.0, 0.625, 0.75, 0.625, 0.75, 0.625, 1.0, 0.625, 1.0, 0.625, 1.0, 0.625, 0.75, 0.625, 1.0, 0.625, 1.0, 0.625, 1.0, 0.625, 1.0, 0.625, 1.0, 0.625, 1.0, 0.625, 1.0, 0.625, 1.0, 0.625, 1.0, 0.625, 1.0, 0.625, 1.0, 0.625, 1.0, 0.625, 0.75, 0.625, 1.0, 0.625, 1.0, 0.625, 0.75, 0.625, 0.75, 0.625, 1.0, 0.625, 0.75, 0.625, 1.0, 0.625, 1.0, 0.625, 0.75, 0.625, 1.0, 0.625, 1.0, 0.625, 0.75, 0.625, 0.75, 0.625, 1.0, 0.625, 0.75, 0.625, 1.0, 0.625, 1.0, 0.625, 1.0, 0.625, 1.0, 0.625, 1.0, 0.625, 0.75, 0.625, 1.0, 0.625, 1.0, 0.625, 1.0, 0.625, 0.75, 0.625, 0.75, 0.625, 1.0, 0.625, 1.0, 0.625, 1.0, 0.625, 0.75, 0.625, 1.0, 0.625, 1.0, 0.625, 0.75, 0.625, 0.75, 0.625, 0.75, 0.625, 0.8125, 0.625, 0.8125, 0.625, 0.75, 0.625, 0.8125, 0.625, 0.75, 0.625, 0.75, 0.625, 0.8125, 0.625, 0.75, 0.625, 0.75, 0.625, 0.8125, 0.625, 0.8125, 0.625, 0.75, 0.625, 0.8125, 0.625, 0.8125, 0.625, 0.8125, 0.625, 0.8125, 0.625, 0.8125, 0.625, 0.8125, 0.625, 0.8125, 0.625, 0.8125, 0.625, 0.8125, 0.625, 0.8125, 0.625, 0.8125, 0.625, 0.8125, 0.625, 0.8125, 0.625, 0.8125, 0.625, 0.8125, 0.625, 0.8125, 0.625, 0.8125, 0.625, 0.8125, 0.625, 0.8125, 0.625, 0.8125, 0.625, 0.8125, 0.625, 0.75, 0.625, 0.8125, 0.625, 0.8125, 0.625, 0.8125, 0.625, 0.75, 0.625, 0.75, 0.625, 1.0, 0.625, 0.8125, 0.625, 0.8125, 0.625, 0.75, 0.625, 1.0, 0.625, 0.875, 0.625, 0.75, 0.625, 0.875, 0.625, 0.8125, 0.625, 0.75, 0.625, 0.8125, 0.625, 0.8125, 0.625, 0.75, 0.625, 0.75, 0.625, 1.0, 0.625, 1.0, 0.625, 1.0, 0.625, 1.0, 0.625, 1.0, 0.625, 1.0, 0.625, 1.0, 0.625, 1.0, 0.625, 0.0, 0.625, 0.0, 0.625, 0.25, 0.625, 0.5, 0.625, 0.5, 0.625, 0.75, 0.625, 0.5625, 0.625, 0.6875, 0.625, 0.6875, 0.625, 0.25, 0.625, 0.0, 0.625, 0.0, 0.625, 0.25, 0.625, 0.25, 0.625, 0.5, 0.625, 0.25, 0.625, 0.25, 0.625, 0.5, 0.625, 0.25, 0.625, 0.25, 0.625, 0.5, 0.625, 0.25, 0.625, 0.25, 0.625, 0.5, 0.625, 0.25, 0.625, 0.25, 0.625, 0.25, 0.625, 0.5, 0.625, 0.25, 0.625, 0.25, 0.625, 0.25, 0.625, 0.25, 0.625, 0.25, 0.625, 0.25, 0.625, 0.25, 0.625, 0.25, 0.625, 0.25, 0.625, 0.25, 0.625, 0.25, 0.625, 0.25, 0.625, 0.25, 0.625, 0.25, 0.625, 0.25, 0.625, 0.25, 0.625, 0.5, 0.625, 0.25, 0.625, 0.25, 0.625, 0.5, 0.625, 0.25, 0.625, 0.25, 0.625, 0.5, 0.625, 0.25, 0.625, 0.25, 0.625, 0.5, 0.625, 0.5, 0.625, 0.5, 0.625, 0.25, 0.625, 0.5, 0.625, 0.5, 0.625, 0.25, 0.625, 0.25, 0.625, 0.25, 0.625, 0.5, 0.625, 0.5, 0.625, 0.25, 0.625, 0.5, 0.625, 0.25, 0.625, 0.25, 0.625, 0.5, 0.625, 0.25, 0.625, 0.25, 0.625, 0.5, 0.625, 0.5, 0.625, 0.5, 0.625, 0.25, 0.625, 0.25, 0.625, 0.25, 0.625, 0.5, 0.625, 0.25, 0.625, 0.5, 0.625, 0.5, 0.625, 0.25, 0.625, 0.5, 0.625, 0.5, 0.625, 0.25, 0.625, 0.25, 0.375, 0.5, 0.625, 0.25, 0.375, 0.25, 0.375, 0.5, 0.625, 0.5, 0.625, 0.25, 0.625, 0.5, 0.625, 0.5, 0.625, 0.5, 0.625, 0.25, 0.625, 0.5, 0.625, 0.5, 0.625, 0.25, 0.625, 0.5, 0.625, 0.5, 0.625, 0.25, 0.625, 0.25, 0.625, 0.5, 0.625, 0.5, 0.375, 0.5, 0.625, 0.5, 0.625, 0.25, 0.875, 0.5, 0.875, 0.75, 0.875, 0.75, 0.625, 0.25, 0.625, 0.25, 0.625, 0.0, 0.875, 0.5, 0.875, 0.75, 0.875, 0.75, 0.625, 0.0, 0.625, 0.0, 0.625, 0.25, 0.625, 0.5, 0.625, 0.6875, 0.625, 0.6875, 0.625, 0.5625, 0.625, 0.5, 0.625, 0.5, 0.75, 0.75, 0.875, 0.75, 0.875, 0.5, 0.6875, 0.75, 0.6875, 0.5625, 0.6875, 0.5625, 0.625, 0.0625, 0.625, 0.1875, 0.625, 0.1875, 0.625, 0.1875, 0.625, 0.0625, 0.625, 0.0625, 0.875, 0.5, 0.875, 0.75, 0.875, 0.75, 0.625, 0.0625, 0.625, 0.0625, 0.625, 0.0625, 0.625, 0.0625, 0.625, 0.0625, 0.625, 0.0625, 0.625, 0.0625, 0.625, 0.0625, 0.625, 0.0625, 0.625, 0.0625, 0.625, 0.0625, 0.625, 0.0625, 0.625, 0.0625, 0.625, 0.0625, 0.625, 0.0625, 0.625, 0.0625, 0.625, 0.0625, 0.625, 0.0625, 0.625, 0.0625, 0.625, 0.0625, 0.625, 0.0625, 0.625, 0.0625, 0.625, 0.0625, 0.625, 0.0625, 0.625, 0.0625, 0.625, 0.0625, 0.625, 0.0625, 0.625, 0.0625, 0.625, 0.0625, 0.625, 0.0625, 0.625, 0.0625, 0.625, 0.0625, 0.625, 0.0625, 0.625, 0.1875, 0.625, 0.1875, 0.625, 0.0625, 0.625, 0.1875, 0.625, 0.0625, 0.625, 0.0625, 0.625, 0.0, 0.625, 0.0, 0.625, 0.25, 0.6875, 0.5625, 0.6875, 0.5625, 0.6875, 0.75, 0.625, 0.1875, 0.625, 0.0625, 0.625, 0.0625, 0.625, 0.5, 0.625, 0.5, 0.625, 0.75, 0.625, 0.75, 0.625, 0.5, 0.375, 0.5, 0.625, 0.5625, 0.625, 0.6875, 0.625, 0.6875, 0.625, 0.1875, 0.625, 0.0625, 0.625, 0.0625, 0.625, 0.75, 0.625, 0.75, 0.625, 0.5, 0.625, 0.5, 0.625, 0.5, 0.625, 0.75, 0.625, 0.25, 0.625, 0.25, 0.625, 0.0, 0.625, 0.75, 0.625, 0.5, 0.625, 0.5, 0.625, 0.6875, 0.625, 0.5625, 0.625, 0.5625, 0.625, 0.5625, 0.625, 0.5625, 0.625, 0.6875, 0.625, 0.5625, 0.625, 0.6875, 0.625, 0.6875, 0.625, 0.75, 0.625, 0.75, 0.625, 0.5, 0.625, 0.6875, 0.625, 0.6875, 0.625, 0.5625, 0.625, 0.6875, 0.625, 0.6875, 0.625, 0.6875, 0.625, 0.5625, 0.625, 0.6875, 0.625, 0.6875, 0.625, 0.5625, 0.625, 0.6875, 0.625, 0.6875, 0.625, 0.5625, 0.625, 0.5625, 0.625, 0.6875, 0.625, 0.6875, 0.625, 0.6875, 0.625, 0.6875, 0.625, 0.6875, 0.625, 0.6875, 0.625, 0.6875, 0.625, 0.6875, 0.625, 0.6875, 0.625, 0.6875, 0.625, 0.6875, 0.625, 0.6875, 0.625, 0.6875, 0.625, 0.6875, 0.625, 0.6875, 0.625, 0.6875, 0.625, 0.6875, 0.625, 0.6875, 0.625, 0.6875, 0.625, 0.6875, 0.625, 0.6875, 0.625, 0.6875, 0.625, 0.6875, 0.625, 0.6875, 0.625, 0.6875, 0.625, 0.6875, 0.625, 0.6875, 0.625, 0.6875, 0.625, 0.6875, 0.625, 0.6875, 0.625, 0.6875, 0.625, 0.6875, 0.625, 0.6875, 0.625, 0.6875, 0.625, 0.6875, 0.625, 0.6875, 0.625, 0.6875, 0.625, 0.6875, 0.625, 0.6875, 0.625, 0.6875, 0.625, 0.6875, 0.625, 0.6875, 0.625, 0.6875, 0.625, 0.6875, 0.625, 0.6875, 0.625, 0.6875, 0.625, 0.0625, 0.625, 0.0625, 0.625, 0.0625, 0.625, 0.25, 0.625, 0.0, 0.625, 0.0, 0.625, 0.125, 0.625, 0.0, 0.625, 0.0, 0.625, 0.125, 0.625, 0.125, 0.625, 0.0, 0.625, 0.125, 0.625, 0.0, 0.625, 0.0, 0.625, 0.25, 0.625, 0.125, 0.625, 0.25, 0.625, 0.25, 0.625, 0.125, 0.625, 0.125, 0.625, 0.125, 0.625, 0.0, 0.625, 0.125, 0.625, 0.25, 0.625, 0.25, 0.625, 0.125, 0.625, 0.125, 0.625, 0.25, 0.625, 0.25, 0.625, 1.0, 0.625, 1.0, 0.625, 1.0, 0.625, 0.0, 0.625, 0.0, 0.625, 0.125, 0.625, 0.25, 0.625, 0.25, 0.625, 0.25])
me_world_meshshape.use_remesh_fix_poles = True
me_world_meshshape.use_remesh_preserve_attributes = False
me_world_meshshape.use_mirror_vertex_groups = False
me_world_meshshape.update()

# ---- objects
ob_deliveryzone_boxshape = bpy.data.objects.new('DeliveryZone.BoxShape', me_deliveryzone_boxshape_001)
ob_world_meshshape = bpy.data.objects.new('World.MeshShape', me_world_meshshape)

# ---- transforms, parenting, visibility, modifiers, constraints
ob_deliveryzone_boxshape.location = (0.0, 0.0, 0.0)
ob_deliveryzone_boxshape.lineart.crease_threshold = 0.0
ob_world_meshshape.location = (0.0, 0.0, 0.0)
ob_world_meshshape.lineart.crease_threshold = 0.0

# ---- collection membership
scene.collection.objects.link(ob_deliveryzone_boxshape)
col_collection.objects.link(ob_world_meshshape)

# ---- scene / render settings (as saved in the file)
scene.frame_start = 1; scene.frame_end = 250; scene.frame_set(1)
scene.render.engine = 'BLENDER_EEVEE_NEXT'
scene.cycles.use_denoising = False
scene.cycles.samples = 128
scene.cycles.sampling_pattern = 'TABULATED_SOBOL'
scene.cycles.use_adaptive_sampling = False
scene.cycles.use_light_tree = False
scene.view_settings.view_transform = 'Filmic'
bpy.context.view_layer.update()

# ---- added for rendering (the .blend has no active camera and no usable light): camera, sun
cam_auto = bpy.data.cameras.new('AutoCamera')
cam_auto.lens = 50.0
cam_auto.sensor_width = 36.0
cam_auto.clip_end = 1134.62
ob_auto_camera = bpy.data.objects.new('AutoCamera', cam_auto)
scene.collection.objects.link(ob_auto_camera)
ob_auto_camera.location = (64.8297, -78.5823, 70.5481)
ob_auto_camera.rotation_euler = (1.09748, -7.21219e-08, 0.694738)
scene.camera = ob_auto_camera
light_auto_sun = bpy.data.lights.new('AutoSun', 'SUN')
light_auto_sun.energy = 3.0
light_auto_sun.angle = 0.0523599
ob_auto_sun = bpy.data.objects.new('AutoSun', light_auto_sun)
scene.collection.objects.link(ob_auto_sun)
ob_auto_sun.rotation_euler = (0.872665, 0.174533, 0.523599)
bpy.context.view_layer.update()
